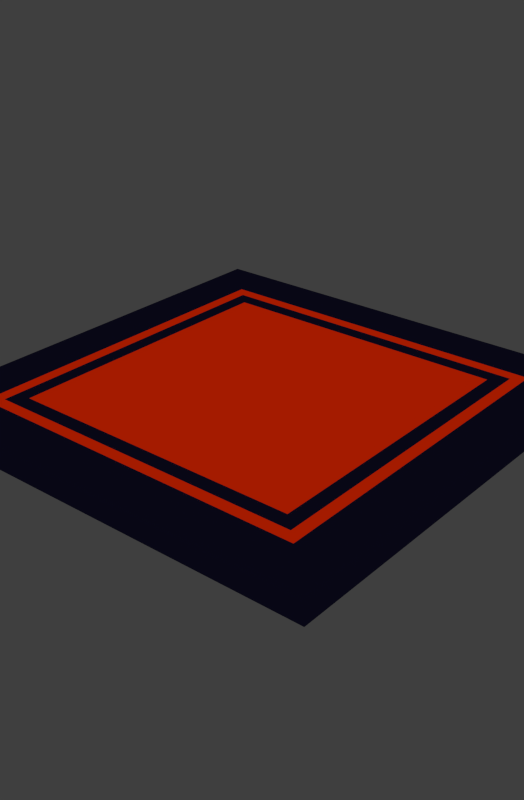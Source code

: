 # Source: sol_rouge.blend  (saved by Blender 2.70.0; exported with 4.5.12 LTS)
import bpy
from mathutils import Matrix  # noqa: F401  (used for matrix-valued properties, if any)

bpy.ops.wm.read_factory_settings(use_empty=True)
scene = bpy.context.scene
scene.name = 'Scene'

# ---- collections
col_collection_1 = bpy.data.collections.new('Collection 1'); scene.collection.children.link(col_collection_1)
col_collection_11 = bpy.data.collections.new('Collection 11'); scene.collection.children.link(col_collection_11)
col_collection_12 = bpy.data.collections.new('Collection 12'); scene.collection.children.link(col_collection_12)
col_collection_12.hide_render = True
col_collection_12.hide_viewport = True

# ---- materials (node trees are filled in below, after node groups)
mat_material_001 = bpy.data.materials.new('Material.001')
mat_material_001.alpha_threshold = 0.0
mat_material_001.diffuse_color = (0.02198, 0.02198, 0.02198, 1.0)
mat_material_001.roughness = 0.5
mat_material_001.line_color = (0.0, 0.0, 0.0, 1.0)
mat_material_002 = bpy.data.materials.new('Material.002')
mat_material_002.alpha_threshold = 0.0
mat_material_002.roughness = 0.5
mat_material_002.line_color = (0.0, 0.0, 0.0, 1.0)

# ---- material node trees
mat_material_001.use_nodes = True; mat_material_001.node_tree.nodes.clear()
_N = mat_material_001.node_tree.nodes; _L = mat_material_001.node_tree.links
n0 = _N.new('ShaderNodeBsdfToon'); n0.name = 'Toon BSDF'; n0.location = (-114, 417)
n0.inputs[0].default_value = (0.04477, 0.03904, 0.1734, 1.0)
n1 = _N.new('ShaderNodeNewGeometry'); n1.name = 'Geometry'; n1.location = (200, 475)
n2 = _N.new('ShaderNodeObjectInfo'); n2.name = 'Object Info'; n2.location = (449, 438)
n3 = _N.new('ShaderNodeMixShader'); n3.name = 'Mix Shader'; n3.location = (336, 290)
n3.inputs[0].default_value = 0.1818
n4 = _N.new('ShaderNodeOutputMaterial'); n4.name = 'Material Output'; n4.location = (799, 281)
n5 = _N.new('ShaderNodeBsdfDiffuse'); n5.name = 'Diffuse BSDF'; n5.location = (-25, 174)
n5.inputs[0].default_value = (0.1789, 0.1789, 0.1789, 1.0)
n6 = _N.new('ShaderNodeBsdfAnisotropic'); n6.name = 'Glossy BSDF'; n6.location = (239, 102)
n6.distribution = 'BECKMANN'
n6.inputs[0].default_value = (0.0701, 0.0701, 0.0701, 1.0)
n6.inputs[1].default_value = 0.4472
_L.new(n0.outputs[0], n3.inputs[1])
_L.new(n3.outputs[0], n4.inputs[0])
_L.new(n6.outputs[0], n3.inputs[2])
n4.is_active_output = True
mat_material_002.use_nodes = True; mat_material_002.node_tree.nodes.clear()
_N = mat_material_002.node_tree.nodes; _L = mat_material_002.node_tree.links
n0 = _N.new('ShaderNodeOutputMaterial'); n0.name = 'Material Output'; n0.location = (300, 300)
n1 = _N.new('ShaderNodeMixShader'); n1.name = 'Mix Shader'; n1.location = (110, 300)
n2 = _N.new('ShaderNodeEmission'); n2.name = 'Emission'; n2.location = (-80, 300)
n2.inputs[0].default_value = (0.4292, 0.01501, 0.0, 1.0)
n3 = _N.new('ShaderNodeBsdfDiffuse'); n3.name = 'Diffuse BSDF'; n3.location = (-90, 300)
n3.inputs[0].default_value = (0.477, 0.01061, 0.0, 1.0)
_L.new(n1.outputs[0], n0.inputs[0])
_L.new(n2.outputs[0], n1.inputs[1])
_L.new(n3.outputs[0], n1.inputs[2])
n0.is_active_output = True

# ---- world
world_world = bpy.data.worlds.new('World'); scene.world = world_world
world_world.cycles.sampling_method = 'MANUAL'
world_world.cycles.sample_map_resolution = 256

# ---- meshes
me_cube_001 = bpy.data.meshes.new('Cube.001')
me_cube_001.from_pydata([(-1.0, -1.0, -1.0), (-1.0, 1.0, -1.0), (1.0, 1.0, -1.0), (1.0, -1.0, -1.0), (-1.0, -1.0, -0.8966), (-1.0, 1.0, -0.8966), (1.0, 1.0, -0.8966), (1.0, -1.0, -0.8966), (-0.7921, -0.7921, -0.8966), (-0.7921, 0.7921, -0.8966), (0.7921, 0.7921, -0.8966), (0.7921, -0.7921, -0.8966), (-0.7379, -0.7379, -0.8966), (-0.7379, 0.7379, -0.8966), (0.7379, 0.7379, -0.8966), (0.7379, -0.7379, -0.8966), (-0.6688, -0.6688, -0.8966), (-0.6688, 0.6688, -0.8966), (0.6688, 0.6688, -0.8966), (0.6688, -0.6688, -0.8966)], [], [(0, 3, 2, 1), (7, 4, 8, 11), (3, 0, 4, 7), (2, 3, 7, 6), (1, 2, 6, 5), (0, 1, 5, 4), (11, 8, 12, 15), (6, 7, 11, 10), (5, 6, 10, 9), (4, 5, 9, 8), (15, 12, 16, 19), (10, 11, 15, 14), (9, 10, 14, 13), (8, 9, 13, 12), (16, 17, 18, 19), (14, 15, 19, 18), (13, 14, 18, 17), (12, 13, 17, 16)])
me_cube_001.polygons.foreach_set('material_index', [0, 0, 0, 0, 0, 0, 1, 0, 0, 0, 0, 1, 1, 1, 1, 0, 0, 0])
me_cube_001.materials.append(mat_material_001)
me_cube_001.materials.append(mat_material_002)
me_cube_001.use_remesh_preserve_volume = False
me_cube_001.use_remesh_preserve_attributes = False
me_cube_001.use_mirror_vertex_groups = False
me_cube_001.update()

# ---- objects
ob_center = bpy.data.objects.new('Center', None)
ob_camera = bpy.data.objects.new('Camera', None)
ob_lamp = bpy.data.objects.new('Lamp', None)
ob_cube = bpy.data.objects.new('Cube', me_cube_001)
ob_plane = bpy.data.objects.new('Plane', None)

# ---- transforms, parenting, visibility, modifiers, constraints
ob_center.location = (0.0, 0.0, 0.0)
ob_camera.location = (0.0, 0.0, 0.0)
ob_lamp.location = (0.0, 0.0, 0.0)
ob_cube.location = (0.0, 0.0, 1.0)
ob_cube.lineart.crease_threshold = 0.0
ob_plane.location = (0.0, 0.0, 0.0)

# ---- collection membership
col_collection_1.objects.link(ob_center)
col_collection_1.objects.link(ob_camera)
col_collection_1.objects.link(ob_lamp)
col_collection_11.objects.link(ob_cube)
col_collection_12.objects.link(ob_plane)

# ---- scene / render settings (as saved in the file)
scene.camera = ob_camera
scene.frame_start = 1; scene.frame_end = 250; scene.frame_set(2)
scene.render.engine = 'CYCLES'
scene.render.resolution_x = 707
scene.render.resolution_percentage = 20
scene.render.dither_intensity = 0.0
scene.render.film_transparent = True
scene.cycles.use_denoising = False
scene.cycles.samples = 150
scene.cycles.sampling_pattern = 'TABULATED_SOBOL'
scene.cycles.light_sampling_threshold = 0.0
scene.cycles.use_adaptive_sampling = False
scene.cycles.use_light_tree = False
scene.cycles.blur_glossy = 0.0
scene.cycles.volume_bounces = 1
scene.cycles.pixel_filter_type = 'GAUSSIAN'
scene.cycles.sample_clamp_indirect = 0.0
scene.view_settings.view_transform = 'Standard'
bpy.context.view_layer.update()

# ---- added for rendering (the .blend has no active camera and no usable light): camera, sun
cam_auto = bpy.data.cameras.new('AutoCamera')
cam_auto.lens = 50.0
cam_auto.sensor_width = 36.0
cam_auto.clip_end = 1000.0
ob_auto_camera = bpy.data.objects.new('AutoCamera', cam_auto)
scene.collection.objects.link(ob_auto_camera)
ob_auto_camera.location = (2.61868, -3.14241, 2.14664)
ob_auto_camera.rotation_euler = (1.09748, -7.21219e-08, 0.694738)
scene.camera = ob_auto_camera
light_auto_sun = bpy.data.lights.new('AutoSun', 'SUN')
light_auto_sun.energy = 3.0
light_auto_sun.angle = 0.0523599
ob_auto_sun = bpy.data.objects.new('AutoSun', light_auto_sun)
scene.collection.objects.link(ob_auto_sun)
ob_auto_sun.rotation_euler = (0.872665, 0.174533, 0.523599)
bpy.context.view_layer.update()
